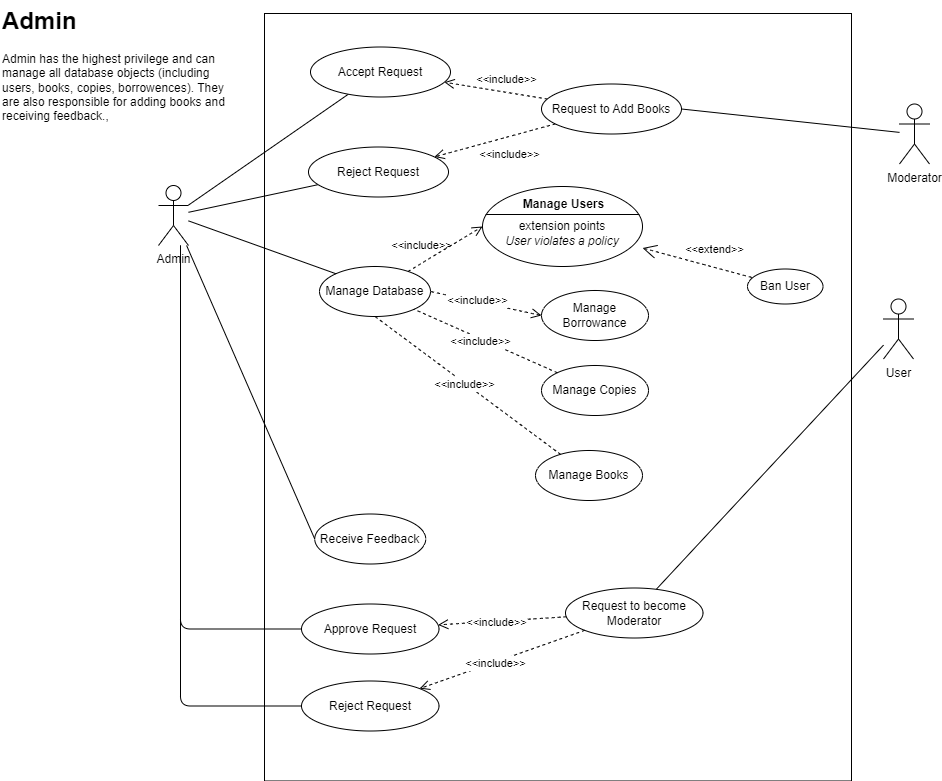

The diagram above was exported from draw.io. Its source (the exported page's mxGraphModel, read from the mxfile embedded in the PNG):
<mxGraphModel dx="1434" dy="788" grid="0" gridSize="10" guides="1" tooltips="1" connect="1" arrows="1" fold="1" page="1" pageScale="1" pageWidth="1169" pageHeight="827" math="0" shadow="0">
  <root>
    <mxCell id="0" />
    <mxCell id="1" parent="0" />
    <mxCell id="6EpVk8LTOI4aRLKRKfvP-13" style="edgeStyle=orthogonalEdgeStyle;rounded=1;orthogonalLoop=1;jettySize=auto;html=1;fontSize=12;startSize=8;endSize=8;endArrow=none;endFill=0;curved=0;" parent="1" source="-fkwA-fxV9wiEbzwRS1t-32" target="6EpVk8LTOI4aRLKRKfvP-4" edge="1">
      <mxGeometry relative="1" as="geometry">
        <Array as="points">
          <mxPoint x="256" y="638.5" />
        </Array>
      </mxGeometry>
    </mxCell>
    <mxCell id="6EpVk8LTOI4aRLKRKfvP-14" style="edgeStyle=orthogonalEdgeStyle;rounded=1;orthogonalLoop=1;jettySize=auto;html=1;fontSize=12;startSize=8;endSize=8;endArrow=none;endFill=0;curved=0;" parent="1" source="-fkwA-fxV9wiEbzwRS1t-32" target="6EpVk8LTOI4aRLKRKfvP-5" edge="1">
      <mxGeometry relative="1" as="geometry">
        <Array as="points">
          <mxPoint x="256" y="715.5" />
        </Array>
      </mxGeometry>
    </mxCell>
    <mxCell id="-fkwA-fxV9wiEbzwRS1t-32" value="Admin" style="shape=umlActor;verticalLabelPosition=bottom;verticalAlign=top;html=1;outlineConnect=0;" parent="1" vertex="1">
      <mxGeometry x="234" y="195" width="30" height="60" as="geometry" />
    </mxCell>
    <mxCell id="-fkwA-fxV9wiEbzwRS1t-33" value="Moderator" style="shape=umlActor;verticalLabelPosition=bottom;verticalAlign=top;html=1;outlineConnect=0;" parent="1" vertex="1">
      <mxGeometry x="975" y="113.5" width="30" height="60" as="geometry" />
    </mxCell>
    <mxCell id="6EpVk8LTOI4aRLKRKfvP-6" style="edgeStyle=none;curved=1;rounded=0;orthogonalLoop=1;jettySize=auto;html=1;fontSize=12;startSize=8;endSize=8;endArrow=none;endFill=0;" parent="1" source="-fkwA-fxV9wiEbzwRS1t-34" target="6EpVk8LTOI4aRLKRKfvP-3" edge="1">
      <mxGeometry relative="1" as="geometry" />
    </mxCell>
    <mxCell id="-fkwA-fxV9wiEbzwRS1t-34" value="User" style="shape=umlActor;verticalLabelPosition=bottom;verticalAlign=top;html=1;outlineConnect=0;" parent="1" vertex="1">
      <mxGeometry x="959" y="308.5" width="30" height="60" as="geometry" />
    </mxCell>
    <mxCell id="-fkwA-fxV9wiEbzwRS1t-35" value="" style="rounded=0;whiteSpace=wrap;html=1;fillColor=none;" parent="1" vertex="1">
      <mxGeometry x="340" y="23" width="587" height="767.5" as="geometry" />
    </mxCell>
    <mxCell id="oRgR3Q-Zyvu_6lydVUB8-3" value="Manage Database" style="ellipse;whiteSpace=wrap;html=1;" parent="1" vertex="1">
      <mxGeometry x="395" y="276" width="111" height="50" as="geometry" />
    </mxCell>
    <mxCell id="D0w-y0cbt8cGqGiM9hvu-2" style="edgeStyle=none;curved=1;rounded=0;orthogonalLoop=1;jettySize=auto;html=1;fontSize=12;startSize=8;endSize=8;endArrow=none;endFill=0;" parent="1" source="-fkwA-fxV9wiEbzwRS1t-32" target="D0w-y0cbt8cGqGiM9hvu-10" edge="1">
      <mxGeometry relative="1" as="geometry">
        <mxPoint x="1099" y="131.5" as="sourcePoint" />
      </mxGeometry>
    </mxCell>
    <mxCell id="D0w-y0cbt8cGqGiM9hvu-3" style="edgeStyle=none;curved=1;rounded=0;orthogonalLoop=1;jettySize=auto;html=1;fontSize=12;startSize=8;endSize=8;endArrow=none;endFill=0;" parent="1" source="-fkwA-fxV9wiEbzwRS1t-32" target="D0w-y0cbt8cGqGiM9hvu-9" edge="1">
      <mxGeometry relative="1" as="geometry">
        <mxPoint x="1099" y="137.5" as="sourcePoint" />
      </mxGeometry>
    </mxCell>
    <mxCell id="D0w-y0cbt8cGqGiM9hvu-4" style="edgeStyle=none;curved=1;rounded=0;orthogonalLoop=1;jettySize=auto;html=1;fontSize=12;startSize=8;endSize=8;endArrow=open;endFill=0;dashed=1;" parent="1" source="D0w-y0cbt8cGqGiM9hvu-8" target="D0w-y0cbt8cGqGiM9hvu-10" edge="1">
      <mxGeometry relative="1" as="geometry" />
    </mxCell>
    <mxCell id="D0w-y0cbt8cGqGiM9hvu-5" value="&lt;span style=&quot;font-size: 11px;&quot;&gt;&amp;lt;&amp;lt;include&amp;gt;&amp;gt;&lt;/span&gt;" style="edgeLabel;html=1;align=center;verticalAlign=middle;resizable=0;points=[];fontSize=12;" parent="D0w-y0cbt8cGqGiM9hvu-4" connectable="0" vertex="1">
      <mxGeometry x="-0.2198" y="1" relative="1" as="geometry">
        <mxPoint x="-1" y="-14" as="offset" />
      </mxGeometry>
    </mxCell>
    <mxCell id="D0w-y0cbt8cGqGiM9hvu-6" style="edgeStyle=none;curved=1;rounded=0;orthogonalLoop=1;jettySize=auto;html=1;fontSize=12;startSize=8;endSize=8;endArrow=open;endFill=0;dashed=1;" parent="1" source="D0w-y0cbt8cGqGiM9hvu-8" target="D0w-y0cbt8cGqGiM9hvu-9" edge="1">
      <mxGeometry relative="1" as="geometry" />
    </mxCell>
    <mxCell id="D0w-y0cbt8cGqGiM9hvu-7" value="&lt;span style=&quot;font-size: 11px;&quot;&gt;&amp;lt;&amp;lt;include&amp;gt;&amp;gt;&lt;/span&gt;" style="edgeLabel;html=1;align=center;verticalAlign=middle;resizable=0;points=[];fontSize=12;" parent="D0w-y0cbt8cGqGiM9hvu-6" connectable="0" vertex="1">
      <mxGeometry x="-0.2955" y="1" relative="1" as="geometry">
        <mxPoint x="-4" y="18" as="offset" />
      </mxGeometry>
    </mxCell>
    <mxCell id="D0w-y0cbt8cGqGiM9hvu-8" value="Request to Add Books" style="ellipse;whiteSpace=wrap;html=1;" parent="1" vertex="1">
      <mxGeometry x="617" y="93.5" width="140" height="50" as="geometry" />
    </mxCell>
    <mxCell id="D0w-y0cbt8cGqGiM9hvu-9" value="Reject Request" style="ellipse;whiteSpace=wrap;html=1;" parent="1" vertex="1">
      <mxGeometry x="384" y="156.5" width="140" height="50" as="geometry" />
    </mxCell>
    <mxCell id="D0w-y0cbt8cGqGiM9hvu-10" value="Accept Request" style="ellipse;whiteSpace=wrap;html=1;" parent="1" vertex="1">
      <mxGeometry x="386" y="56.5" width="140" height="50" as="geometry" />
    </mxCell>
    <mxCell id="D0w-y0cbt8cGqGiM9hvu-13" style="edgeStyle=none;curved=1;rounded=0;orthogonalLoop=1;jettySize=auto;html=1;fontSize=12;startSize=8;endSize=8;endArrow=none;endFill=0;exitX=1;exitY=0.5;exitDx=0;exitDy=0;" parent="1" source="D0w-y0cbt8cGqGiM9hvu-8" target="-fkwA-fxV9wiEbzwRS1t-33" edge="1">
      <mxGeometry relative="1" as="geometry">
        <mxPoint x="643" y="161" as="sourcePoint" />
        <mxPoint x="816" y="141" as="targetPoint" />
      </mxGeometry>
    </mxCell>
    <mxCell id="D0w-y0cbt8cGqGiM9hvu-15" value="Manage Borrowance" style="ellipse;whiteSpace=wrap;html=1;" parent="1" vertex="1">
      <mxGeometry x="617" y="300" width="107" height="50" as="geometry" />
    </mxCell>
    <mxCell id="D0w-y0cbt8cGqGiM9hvu-16" value="Manage Copies" style="ellipse;whiteSpace=wrap;html=1;" parent="1" vertex="1">
      <mxGeometry x="617" y="375" width="107" height="50" as="geometry" />
    </mxCell>
    <mxCell id="D0w-y0cbt8cGqGiM9hvu-17" value="Manage Books" style="ellipse;whiteSpace=wrap;html=1;" parent="1" vertex="1">
      <mxGeometry x="611" y="460" width="107" height="50" as="geometry" />
    </mxCell>
    <mxCell id="D0w-y0cbt8cGqGiM9hvu-20" style="edgeStyle=none;curved=1;rounded=0;orthogonalLoop=1;jettySize=auto;html=1;fontSize=12;startSize=8;endSize=8;endArrow=none;endFill=0;exitX=0;exitY=0;exitDx=0;exitDy=0;entryX=1;entryY=1;entryDx=0;entryDy=0;dashed=1;" parent="1" source="D0w-y0cbt8cGqGiM9hvu-16" target="oRgR3Q-Zyvu_6lydVUB8-3" edge="1">
      <mxGeometry relative="1" as="geometry">
        <mxPoint x="433" y="425.5" as="sourcePoint" />
        <mxPoint x="425" y="336.5" as="targetPoint" />
      </mxGeometry>
    </mxCell>
    <mxCell id="6EpVk8LTOI4aRLKRKfvP-23" value="&lt;span style=&quot;font-size: 11px;&quot;&gt;&amp;lt;&amp;lt;include&amp;gt;&amp;gt;&lt;/span&gt;" style="edgeLabel;html=1;align=center;verticalAlign=middle;resizable=0;points=[];fontSize=12;" parent="D0w-y0cbt8cGqGiM9hvu-20" connectable="0" vertex="1">
      <mxGeometry x="0.0734" y="2" relative="1" as="geometry">
        <mxPoint as="offset" />
      </mxGeometry>
    </mxCell>
    <mxCell id="D0w-y0cbt8cGqGiM9hvu-21" style="edgeStyle=none;curved=1;rounded=0;orthogonalLoop=1;jettySize=auto;html=1;fontSize=12;startSize=8;endSize=8;endArrow=none;endFill=0;exitX=0;exitY=0.5;exitDx=0;exitDy=0;entryX=1;entryY=0.5;entryDx=0;entryDy=0;dashed=1;startArrow=open;startFill=0;" parent="1" source="D0w-y0cbt8cGqGiM9hvu-15" target="oRgR3Q-Zyvu_6lydVUB8-3" edge="1">
      <mxGeometry relative="1" as="geometry">
        <mxPoint x="523" y="385.5" as="sourcePoint" />
        <mxPoint x="464" y="328.5" as="targetPoint" />
      </mxGeometry>
    </mxCell>
    <mxCell id="6EpVk8LTOI4aRLKRKfvP-22" value="&lt;span style=&quot;font-size: 11px;&quot;&gt;&amp;lt;&amp;lt;include&amp;gt;&amp;gt;&lt;/span&gt;" style="edgeLabel;html=1;align=center;verticalAlign=middle;resizable=0;points=[];fontSize=12;" parent="D0w-y0cbt8cGqGiM9hvu-21" connectable="0" vertex="1">
      <mxGeometry x="0.1561" y="-2" relative="1" as="geometry">
        <mxPoint as="offset" />
      </mxGeometry>
    </mxCell>
    <mxCell id="D0w-y0cbt8cGqGiM9hvu-23" value="Receive Feedback" style="ellipse;whiteSpace=wrap;html=1;" parent="1" vertex="1">
      <mxGeometry x="390.25" y="523.5" width="111" height="50" as="geometry" />
    </mxCell>
    <mxCell id="D0w-y0cbt8cGqGiM9hvu-18" style="edgeStyle=none;curved=1;rounded=0;orthogonalLoop=1;jettySize=auto;html=1;fontSize=12;startSize=8;endSize=8;endArrow=none;endFill=0;entryX=0;entryY=0;entryDx=0;entryDy=0;" parent="1" source="-fkwA-fxV9wiEbzwRS1t-32" target="oRgR3Q-Zyvu_6lydVUB8-3" edge="1">
      <mxGeometry relative="1" as="geometry">
        <mxPoint x="259" y="235.5" as="sourcePoint" />
        <mxPoint x="432" y="215.5" as="targetPoint" />
      </mxGeometry>
    </mxCell>
    <mxCell id="6EpVk8LTOI4aRLKRKfvP-3" value="Request to become Moderator" style="ellipse;whiteSpace=wrap;html=1;" parent="1" vertex="1">
      <mxGeometry x="641" y="597.5" width="137.5" height="50" as="geometry" />
    </mxCell>
    <mxCell id="D0w-y0cbt8cGqGiM9hvu-24" style="edgeStyle=none;curved=1;rounded=0;orthogonalLoop=1;jettySize=auto;html=1;fontSize=12;startSize=8;endSize=8;endArrow=none;endFill=0;entryX=0;entryY=0.5;entryDx=0;entryDy=0;" parent="1" source="-fkwA-fxV9wiEbzwRS1t-32" target="D0w-y0cbt8cGqGiM9hvu-23" edge="1">
      <mxGeometry relative="1" as="geometry">
        <mxPoint x="259" y="235.5" as="sourcePoint" />
        <mxPoint x="432" y="215.5" as="targetPoint" />
      </mxGeometry>
    </mxCell>
    <mxCell id="6EpVk8LTOI4aRLKRKfvP-4" value="Approve Request" style="ellipse;whiteSpace=wrap;html=1;" parent="1" vertex="1">
      <mxGeometry x="377" y="613.5" width="137.5" height="50" as="geometry" />
    </mxCell>
    <mxCell id="kB49I0d0RTQl8n5S30g3-1" value="&lt;h1 style=&quot;margin-top: 0px;&quot;&gt;Admin&lt;/h1&gt;&lt;p&gt;Admin has the highest privilege and can manage all database objects (including users, books, copies, borrowences). They are also responsible for adding books and receiving feedback.,&amp;nbsp;&lt;/p&gt;" style="text;html=1;whiteSpace=wrap;overflow=hidden;rounded=0;" parent="1" vertex="1">
      <mxGeometry x="76" y="10" width="225" height="176" as="geometry" />
    </mxCell>
    <mxCell id="D0w-y0cbt8cGqGiM9hvu-19" style="edgeStyle=none;curved=1;rounded=0;orthogonalLoop=1;jettySize=auto;html=1;fontSize=12;startSize=8;endSize=8;endArrow=none;endFill=0;entryX=0.5;entryY=1;entryDx=0;entryDy=0;dashed=1;" parent="1" source="D0w-y0cbt8cGqGiM9hvu-17" target="oRgR3Q-Zyvu_6lydVUB8-3" edge="1">
      <mxGeometry relative="1" as="geometry">
        <mxPoint x="259" y="235.5" as="sourcePoint" />
        <mxPoint x="385" y="293.5" as="targetPoint" />
      </mxGeometry>
    </mxCell>
    <mxCell id="6EpVk8LTOI4aRLKRKfvP-24" value="&lt;span style=&quot;font-size: 11px;&quot;&gt;&amp;lt;&amp;lt;include&amp;gt;&amp;gt;&lt;/span&gt;" style="edgeLabel;html=1;align=center;verticalAlign=middle;resizable=0;points=[];fontSize=12;" parent="D0w-y0cbt8cGqGiM9hvu-19" connectable="0" vertex="1">
      <mxGeometry x="0.0427" y="1" relative="1" as="geometry">
        <mxPoint as="offset" />
      </mxGeometry>
    </mxCell>
    <mxCell id="6EpVk8LTOI4aRLKRKfvP-5" value="Reject Request" style="ellipse;whiteSpace=wrap;html=1;" parent="1" vertex="1">
      <mxGeometry x="377" y="690.5" width="137.5" height="50" as="geometry" />
    </mxCell>
    <mxCell id="kB49I0d0RTQl8n5S30g3-3" value="Ban User" style="ellipse;whiteSpace=wrap;html=1;" parent="1" vertex="1">
      <mxGeometry x="823" y="278.5" width="75.5" height="35" as="geometry" />
    </mxCell>
    <mxCell id="6EpVk8LTOI4aRLKRKfvP-8" style="edgeStyle=none;curved=1;rounded=0;orthogonalLoop=1;jettySize=auto;html=1;fontSize=12;startSize=8;endSize=8;dashed=1;endArrow=open;endFill=0;" parent="1" source="6EpVk8LTOI4aRLKRKfvP-3" target="6EpVk8LTOI4aRLKRKfvP-4" edge="1">
      <mxGeometry relative="1" as="geometry" />
    </mxCell>
    <mxCell id="6EpVk8LTOI4aRLKRKfvP-10" value="&lt;font style=&quot;font-size: 11px;&quot;&gt;&amp;lt;&amp;lt;include&amp;gt;&amp;gt;&lt;/font&gt;" style="edgeLabel;html=1;align=center;verticalAlign=middle;resizable=0;points=[];fontSize=12;" parent="6EpVk8LTOI4aRLKRKfvP-8" connectable="0" vertex="1">
      <mxGeometry x="0.307" y="2" relative="1" as="geometry">
        <mxPoint x="13" y="-2" as="offset" />
      </mxGeometry>
    </mxCell>
    <mxCell id="6EpVk8LTOI4aRLKRKfvP-9" style="edgeStyle=none;curved=1;rounded=0;orthogonalLoop=1;jettySize=auto;html=1;fontSize=12;startSize=8;endSize=8;endArrow=open;endFill=0;dashed=1;" parent="1" source="6EpVk8LTOI4aRLKRKfvP-3" target="6EpVk8LTOI4aRLKRKfvP-5" edge="1">
      <mxGeometry relative="1" as="geometry" />
    </mxCell>
    <mxCell id="6EpVk8LTOI4aRLKRKfvP-11" value="&lt;span style=&quot;font-size: 11px;&quot;&gt;&amp;lt;&amp;lt;include&amp;gt;&amp;gt;&lt;/span&gt;" style="edgeLabel;html=1;align=center;verticalAlign=middle;resizable=0;points=[];fontSize=12;" parent="6EpVk8LTOI4aRLKRKfvP-9" connectable="0" vertex="1">
      <mxGeometry x="0.0797" y="1" relative="1" as="geometry">
        <mxPoint as="offset" />
      </mxGeometry>
    </mxCell>
    <mxCell id="6EpVk8LTOI4aRLKRKfvP-15" style="edgeStyle=none;curved=1;rounded=0;orthogonalLoop=1;jettySize=auto;html=1;entryX=0.5;entryY=0.5;entryDx=0;entryDy=0;entryPerimeter=0;fontSize=12;startSize=8;endSize=8;" parent="1" edge="1">
      <mxGeometry relative="1" as="geometry">
        <mxPoint x="645.5" y="230.75" as="sourcePoint" />
        <mxPoint x="645.5" y="230.75" as="targetPoint" />
      </mxGeometry>
    </mxCell>
    <mxCell id="6EpVk8LTOI4aRLKRKfvP-16" value="&lt;br&gt;extension points&lt;br&gt;&lt;i&gt;User violates a policy&lt;/i&gt;" style="html=1;shape=mxgraph.sysml.useCaseExtPt;whiteSpace=wrap;align=center;" parent="1" vertex="1">
      <mxGeometry x="558" y="196" width="160" height="80" as="geometry" />
    </mxCell>
    <mxCell id="6EpVk8LTOI4aRLKRKfvP-17" value="Manage Users" style="resizable=0;html=1;verticalAlign=middle;align=center;labelBackgroundColor=none;fontStyle=1;" parent="6EpVk8LTOI4aRLKRKfvP-16" connectable="0" vertex="1">
      <mxGeometry x="80" y="17" as="geometry" />
    </mxCell>
    <mxCell id="6EpVk8LTOI4aRLKRKfvP-19" value="&lt;span style=&quot;font-size: 11px;&quot;&gt;&amp;lt;&amp;lt;include&amp;gt;&amp;gt;&lt;/span&gt;" style="edgeStyle=none;html=1;endArrow=open;verticalAlign=bottom;dashed=1;labelBackgroundColor=none;rounded=0;fontSize=12;startSize=8;endSize=8;curved=1;entryX=0;entryY=0.5;entryDx=0;entryDy=0;entryPerimeter=0;" parent="1" source="oRgR3Q-Zyvu_6lydVUB8-3" target="6EpVk8LTOI4aRLKRKfvP-16" edge="1">
      <mxGeometry x="-0.5449" y="8" width="160" relative="1" as="geometry">
        <mxPoint x="478" y="276" as="sourcePoint" />
        <mxPoint x="638" y="276" as="targetPoint" />
        <mxPoint as="offset" />
      </mxGeometry>
    </mxCell>
    <mxCell id="6EpVk8LTOI4aRLKRKfvP-21" value="&lt;font style=&quot;font-size: 11px;&quot;&gt;&amp;lt;&amp;lt;extend&amp;gt;&amp;gt;&lt;/font&gt;" style="edgeStyle=none;html=1;startArrow=open;endArrow=none;startSize=12;verticalAlign=bottom;dashed=1;labelBackgroundColor=none;rounded=0;fontSize=12;curved=1;" parent="1" source="6EpVk8LTOI4aRLKRKfvP-16" target="kB49I0d0RTQl8n5S30g3-3" edge="1">
      <mxGeometry x="0.2669" y="9" width="160" relative="1" as="geometry">
        <mxPoint x="491" y="365" as="sourcePoint" />
        <mxPoint x="651" y="365" as="targetPoint" />
        <mxPoint as="offset" />
      </mxGeometry>
    </mxCell>
  </root>
</mxGraphModel>